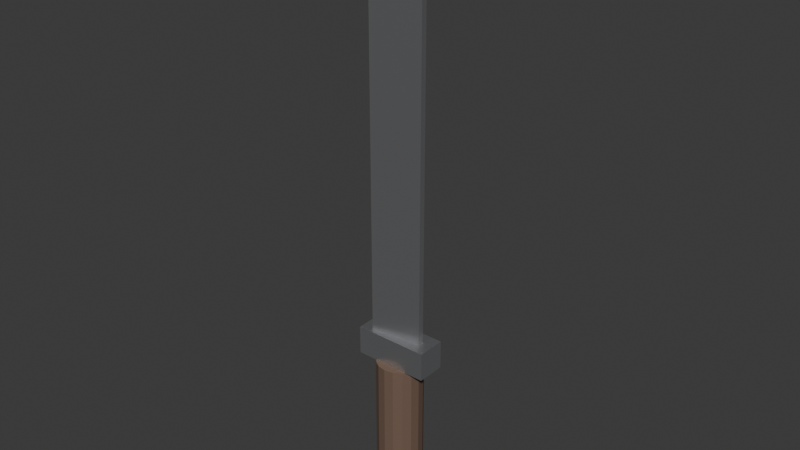 # Source: M6_hero_props.blend  (saved by Blender 5.2.45; exported with 4.5.12 LTS)
import bpy
from mathutils import Matrix  # noqa: F401  (used for matrix-valued properties, if any)

bpy.ops.wm.read_factory_settings(use_empty=True)
scene = bpy.context.scene
scene.name = 'Scene'

# ---- collections
col_collection = bpy.data.collections.new('Collection'); scene.collection.children.link(col_collection)

# ---- materials (node trees are filled in below, after node groups)
mat_m_grip = bpy.data.materials.new('M_Grip')
mat_m_blade = bpy.data.materials.new('M_Blade')

# ---- material node trees
mat_m_grip.use_nodes = True; mat_m_grip.node_tree.nodes.clear()
_N = mat_m_grip.node_tree.nodes; _L = mat_m_grip.node_tree.links
n0 = _N.new('ShaderNodeBsdfPrincipled'); n0.name = 'Principled BSDF'; n0.location = (-200, 100)
n0.inputs[0].default_value = (0.16, 0.1, 0.07, 1.0)
n0.inputs[2].default_value = 0.8
n0.inputs[10].default_value = 0.005
n1 = _N.new('ShaderNodeOutputMaterial'); n1.name = 'Material Output'; n1.location = (200, 100)
_L.new(n0.outputs[0], n1.inputs[0])
n1.is_active_output = True
mat_m_blade.use_nodes = True; mat_m_blade.node_tree.nodes.clear()
_N = mat_m_blade.node_tree.nodes; _L = mat_m_blade.node_tree.links
n0 = _N.new('ShaderNodeBsdfPrincipled'); n0.name = 'Principled BSDF'; n0.location = (-200, 100)
n0.inputs[0].default_value = (0.65, 0.66, 0.68, 1.0)
n0.inputs[1].default_value = 0.9
n0.inputs[2].default_value = 0.3
n0.inputs[10].default_value = 0.005
n1 = _N.new('ShaderNodeOutputMaterial'); n1.name = 'Material Output'; n1.location = (200, 100)
_L.new(n0.outputs[0], n1.inputs[0])
n1.is_active_output = True

# ---- world
world_world = bpy.data.worlds.new('World'); scene.world = world_world
world_world.use_nodes = True; world_world.node_tree.nodes.clear()
_N = world_world.node_tree.nodes; _L = world_world.node_tree.links
n0 = _N.new('ShaderNodeOutputWorld'); n0.name = 'World Output'; n0.location = (200, 100)
n1 = _N.new('ShaderNodeBackground'); n1.name = 'Background'; n1.location = (-200, 100)
n1.inputs[0].default_value = (0.05088, 0.05088, 0.05088, 1.0)
_L.new(n1.outputs[0], n0.inputs[0])
n0.is_active_output = True
world_world.color = (0.05088, 0.05088, 0.05088)
world_world.sun_shadow_jitter_overblur = 0.0

# ---- meshes
me_cylinder = bpy.data.meshes.new('Cylinder')
me_cylinder.from_pydata([(0.0, 0.016, 0.0), (0.0, 0.016, 0.11), (0.006123, 0.01478, 0.0), (0.006123, 0.01478, 0.11), (0.01131, 0.01131, 0.0), (0.01131, 0.01131, 0.11), (0.01478, 0.006123, 0.0), (0.01478, 0.006123, 0.11), (0.016, 0.0, 0.0), (0.016, 0.0, 0.11), (0.01478, -0.006123, 0.0), (0.01478, -0.006123, 0.11), (0.01131, -0.01131, 0.0), (0.01131, -0.01131, 0.11), (0.006123, -0.01478, 0.0), (0.006123, -0.01478, 0.11), (0.0, -0.016, 0.0), (0.0, -0.016, 0.11), (-0.006123, -0.01478, 0.0), (-0.006123, -0.01478, 0.11), (-0.01131, -0.01131, 0.0), (-0.01131, -0.01131, 0.11), (-0.01478, -0.006123, 0.0), (-0.01478, -0.006123, 0.11), (-0.016, 0.0, 0.0), (-0.016, 0.0, 0.11), (-0.01478, 0.006123, 0.0), (-0.01478, 0.006123, 0.11), (-0.01131, 0.01131, 0.0), (-0.01131, 0.01131, 0.11), (-0.006123, 0.01478, 0.0), (-0.006123, 0.01478, 0.11), (-0.026, -0.01, 0.11), (-0.026, -0.01, 0.13), (-0.026, 0.01, 0.11), (-0.026, 0.01, 0.13), (0.026, -0.01, 0.11), (0.026, -0.01, 0.13), (0.026, 0.01, 0.11), (0.026, 0.01, 0.13), (-0.0175, -0.007, 0.13), (-0.0175, -0.007, 0.416), (0.0035, -0.004, 0.42), (0.0175, -0.002, 0.386), (0.0175, -0.002, 0.13), (-0.0175, 0.007, 0.13), (-0.0175, 0.007, 0.416), (0.0035, 0.004, 0.42), (0.0175, 0.002, 0.386), (0.0175, 0.002, 0.13)], [], [(1, 2, 0), (3, 4, 2), (5, 6, 4), (7, 8, 6), (9, 10, 8), (11, 12, 10), (13, 14, 12), (15, 16, 14), (17, 18, 16), (19, 20, 18), (21, 22, 20), (23, 24, 22), (25, 26, 24), (27, 28, 26), (21, 13, 5), (29, 30, 28), (31, 0, 30), (14, 22, 30), (33, 34, 32), (35, 38, 34), (39, 36, 38), (37, 32, 36), (38, 32, 34), (35, 37, 39), (41, 45, 40), (42, 46, 41), (43, 47, 42), (44, 48, 43), (40, 49, 44), (43, 41, 40), (46, 47, 48), (1, 3, 2), (3, 5, 4), (5, 7, 6), (7, 9, 8), (9, 11, 10), (11, 13, 12), (13, 15, 14), (15, 17, 16), (17, 19, 18), (19, 21, 20), (21, 23, 22), (23, 25, 24), (25, 27, 26), (27, 29, 28), (5, 3, 1), (1, 31, 5), (31, 29, 5), (29, 27, 21), (27, 25, 21), (25, 23, 21), (21, 19, 13), (19, 17, 13), (17, 15, 13), (13, 11, 9), (9, 7, 13), (7, 5, 13), (5, 29, 21), (29, 31, 30), (31, 1, 0), (30, 0, 2), (2, 4, 30), (4, 6, 30), (6, 8, 10), (10, 12, 6), (12, 14, 6), (14, 16, 18), (18, 20, 14), (20, 22, 14), (22, 24, 26), (26, 28, 22), (28, 30, 22), (30, 6, 14), (33, 35, 34), (35, 39, 38), (39, 37, 36), (37, 33, 32), (38, 36, 32), (35, 33, 37), (41, 46, 45), (42, 47, 46), (43, 48, 47), (44, 49, 48), (40, 45, 49), (40, 44, 43), (43, 42, 41), (49, 45, 48), (45, 46, 48)])
me_cylinder.polygons.foreach_set('material_index', [0, 0, 0, 0, 0, 0, 0, 0, 0, 0, 0, 0, 0, 0, 0, 0, 0, 0, 1, 1, 1, 1, 1, 1, 1, 1, 1, 1, 1, 1, 1, 0, 0, 0, 0, 0, 0, 0, 0, 0, 0, 0, 0, 0, 0, 0, 0, 0, 0, 0, 0, 0, 0, 0, 0, 0, 0, 0, 0, 0, 0, 0, 0, 0, 0, 0, 0, 0, 0, 0, 0, 0, 0, 1, 1, 1, 1, 1, 1, 1, 1, 1, 1, 1, 1, 1, 1, 1])
_uv = me_cylinder.uv_layers.new(name='UVMap')
_uv.uv.foreach_set('vector', [1.0, 1.0, 0.9375, 0.5, 1.0, 0.5, 0.9375, 1.0, 0.875, 0.5, 0.9375, 0.5, 0.875, 1.0, 0.8125, 0.5, 0.875, 0.5, 0.8125, 1.0, 0.75, 0.5, 0.8125, 0.5, 0.75, 1.0, 0.6875, 0.5, 0.75, 0.5, 0.6875, 1.0, 0.625, 0.5, 0.6875, 0.5, 0.625, 1.0, 0.5625, 0.5, 0.625, 0.5, 0.5625, 1.0, 0.5, 0.5, 0.5625, 0.5, 0.5, 1.0, 0.4375, 0.5, 0.5, 0.5, 0.4375, 1.0, 0.375, 0.5, 0.4375, 0.5, 0.375, 1.0, 0.3125, 0.5, 0.375, 0.5, 0.3125, 1.0, 0.25, 0.5, 0.3125, 0.5, 0.25, 1.0, 0.1875, 0.5, 0.25, 0.5, 0.1875, 1.0, 0.125, 0.5, 0.1875, 0.5, 0.08029, 0.08029, 0.4197, 0.08029, 0.4197, 0.4197, 0.125, 1.0, 0.0625, 0.5, 0.125, 0.5, 0.0625, 1.0, 0.0, 0.5, 0.0625, 0.5, 0.8418, 0.02827, 0.5283, 0.1582, 0.6582, 0.4717, 0.625, 0.0, 0.375, 0.25, 0.375, 0.0, 0.625, 0.25, 0.375, 0.5, 0.375, 0.25, 0.625, 0.5, 0.375, 0.75, 0.375, 0.5, 0.625, 0.75, 0.375, 1.0, 0.375, 0.75, 0.375, 0.5, 0.125, 0.75, 0.125, 0.5, 0.875, 0.5, 0.625, 0.75, 0.625, 0.5, 0.0, 0.0, 0.0, 0.0, 0.0, 0.0, 0.0, 0.0, 0.0, 0.0, 0.0, 0.0, 0.0, 0.0, 0.0, 0.0, 0.0, 0.0, 0.0, 0.0, 0.0, 0.0, 0.0, 0.0, 0.0, 0.0, 0.0, 0.0, 0.0, 0.0, 0.0, 0.0, 0.0, 0.0, 0.0, 0.0, 0.0, 0.0, 0.0, 0.0, 0.0, 0.0, 1.0, 1.0, 0.9375, 1.0, 0.9375, 0.5, 0.9375, 1.0, 0.875, 1.0, 0.875, 0.5, 0.875, 1.0, 0.8125, 1.0, 0.8125, 0.5, 0.8125, 1.0, 0.75, 1.0, 0.75, 0.5, 0.75, 1.0, 0.6875, 1.0, 0.6875, 0.5, 0.6875, 1.0, 0.625, 1.0, 0.625, 0.5, 0.625, 1.0, 0.5625, 1.0, 0.5625, 0.5, 0.5625, 1.0, 0.5, 1.0, 0.5, 0.5, 0.5, 1.0, 0.4375, 1.0, 0.4375, 0.5, 0.4375, 1.0, 0.375, 1.0, 0.375, 0.5, 0.375, 1.0, 0.3125, 1.0, 0.3125, 0.5, 0.3125, 1.0, 0.25, 1.0, 0.25, 0.5, 0.25, 1.0, 0.1875, 1.0, 0.1875, 0.5, 0.1875, 1.0, 0.125, 1.0, 0.125, 0.5, 0.4197, 0.4197, 0.3418, 0.4717, 0.25, 0.49, 0.25, 0.49, 0.1582, 0.4717, 0.4197, 0.4197, 0.1582, 0.4717, 0.08029, 0.4197, 0.4197, 0.4197, 0.08029, 0.4197, 0.02827, 0.3418, 0.08029, 0.08029, 0.02827, 0.3418, 0.01, 0.25, 0.08029, 0.08029, 0.01, 0.25, 0.02827, 0.1582, 0.08029, 0.08029, 0.08029, 0.08029, 0.1582, 0.02827, 0.4197, 0.08029, 0.1582, 0.02827, 0.25, 0.01, 0.4197, 0.08029, 0.25, 0.01, 0.3418, 0.02827, 0.4197, 0.08029, 0.4197, 0.08029, 0.4717, 0.1582, 0.49, 0.25, 0.49, 0.25, 0.4717, 0.3418, 0.4197, 0.08029, 0.4717, 0.3418, 0.4197, 0.4197, 0.4197, 0.08029, 0.4197, 0.4197, 0.08029, 0.4197, 0.08029, 0.08029, 0.125, 1.0, 0.0625, 1.0, 0.0625, 0.5, 0.0625, 1.0, 0.0, 1.0, 0.0, 0.5, 0.6582, 0.4717, 0.75, 0.49, 0.8418, 0.4717, 0.8418, 0.4717, 0.9197, 0.4197, 0.6582, 0.4717, 0.9197, 0.4197, 0.9717, 0.3418, 0.6582, 0.4717, 0.9717, 0.3418, 0.99, 0.25, 0.9717, 0.1582, 0.9717, 0.1582, 0.9197, 0.08029, 0.9717, 0.3418, 0.9197, 0.08029, 0.8418, 0.02827, 0.9717, 0.3418, 0.8418, 0.02827, 0.75, 0.01, 0.6582, 0.02827, 0.6582, 0.02827, 0.5803, 0.08029, 0.8418, 0.02827, 0.5803, 0.08029, 0.5283, 0.1582, 0.8418, 0.02827, 0.5283, 0.1582, 0.51, 0.25, 0.5283, 0.3418, 0.5283, 0.3418, 0.5803, 0.4197, 0.5283, 0.1582, 0.5803, 0.4197, 0.6582, 0.4717, 0.5283, 0.1582, 0.6582, 0.4717, 0.9717, 0.3418, 0.8418, 0.02827, 0.625, 0.0, 0.625, 0.25, 0.375, 0.25, 0.625, 0.25, 0.625, 0.5, 0.375, 0.5, 0.625, 0.5, 0.625, 0.75, 0.375, 0.75, 0.625, 0.75, 0.625, 1.0, 0.375, 1.0, 0.375, 0.5, 0.375, 0.75, 0.125, 0.75, 0.875, 0.5, 0.875, 0.75, 0.625, 0.75, 0.0, 0.0, 0.0, 0.0, 0.0, 0.0, 0.0, 0.0, 0.0, 0.0, 0.0, 0.0, 0.0, 0.0, 0.0, 0.0, 0.0, 0.0, 0.0, 0.0, 0.0, 0.0, 0.0, 0.0, 0.0, 0.0, 0.0, 0.0, 0.0, 0.0, 0.0, 0.0, 0.0, 0.0, 0.0, 0.0, 0.0, 0.0, 0.0, 0.0, 0.0, 0.0, 0.0, 0.0, 0.0, 0.0, 0.0, 0.0, 0.0, 0.0, 0.0, 0.0, 0.0, 0.0])
me_cylinder.materials.append(mat_m_grip)
me_cylinder.materials.append(mat_m_blade)
me_cylinder.update()

# ---- objects
ob_sm_knife = bpy.data.objects.new('SM_Knife', me_cylinder)

# ---- transforms, parenting, visibility, modifiers, constraints
ob_sm_knife.location = (0.0, 0.0, 0.0)

# ---- collection membership
col_collection.objects.link(ob_sm_knife)

# ---- scene / render settings (as saved in the file)
scene.frame_start = 1; scene.frame_end = 250; scene.frame_set(1)
scene.render.engine = 'BLENDER_EEVEE_NEXT'
scene.render.bake_bias = 0.0
scene.render.bake_samples = 0
scene.render.compositor_device = 'GPU'
scene.eevee.use_volume_custom_range = False
scene.eevee.fast_gi_thickness_near = 0.1
scene.eevee.fast_gi_thickness_far = 0.0
scene.eevee.ray_tracing_options.screen_trace_thickness = 0.1
bpy.context.view_layer.update()

# ---- added for rendering (the .blend has no active camera and no usable light): camera, sun
cam_auto = bpy.data.cameras.new('AutoCamera')
cam_auto.lens = 50.0
cam_auto.sensor_width = 36.0
cam_auto.clip_end = 1000.0
ob_auto_camera = bpy.data.objects.new('AutoCamera', cam_auto)
scene.collection.objects.link(ob_auto_camera)
ob_auto_camera.location = (0.392679, -0.471215, 0.524143)
ob_auto_camera.rotation_euler = (1.09748, -7.21219e-08, 0.694738)
scene.camera = ob_auto_camera
light_auto_sun = bpy.data.lights.new('AutoSun', 'SUN')
light_auto_sun.energy = 3.0
light_auto_sun.angle = 0.0523599
ob_auto_sun = bpy.data.objects.new('AutoSun', light_auto_sun)
scene.collection.objects.link(ob_auto_sun)
ob_auto_sun.rotation_euler = (0.872665, 0.174533, 0.523599)
bpy.context.view_layer.update()
